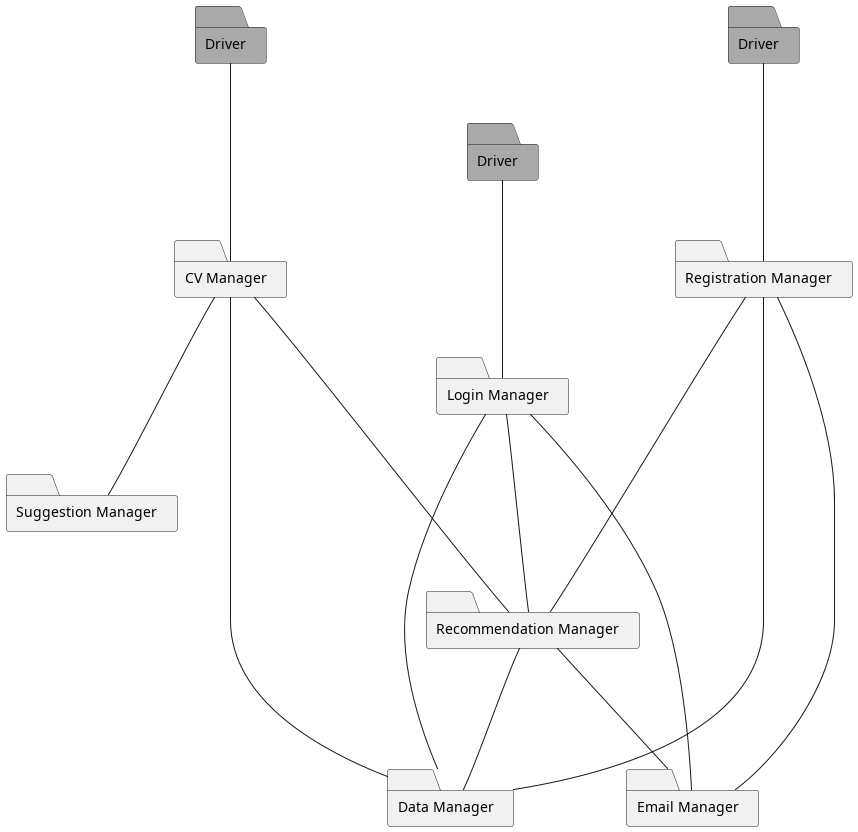

The diagram above was rendered by PlantUML. Its source (embedded in the PNG):
@startuml feat3

folder CV as "CV Manager"
folder SM as "Suggestion Manager"
folder D1 as "Driver"  #DarkGray 
folder D2 as "Driver"  #DarkGray
folder D3 as "Driver"#DarkGray
folder RS as "Registration Manager"
folder L as "Login Manager"
folder EM as "Email Manager"
folder RM as "Recommendation Manager"
folder DM as "Data Manager"

CV ---- RM
CV --- DM
CV --- SM
D3 --- CV
D1 --- L
D2 --- RS
L  --- EM
RS --- EM
L  --- RM
RS --- DM 
L  --- DM
RS ---- RM
RM --- EM
RM --- DM
@enduml